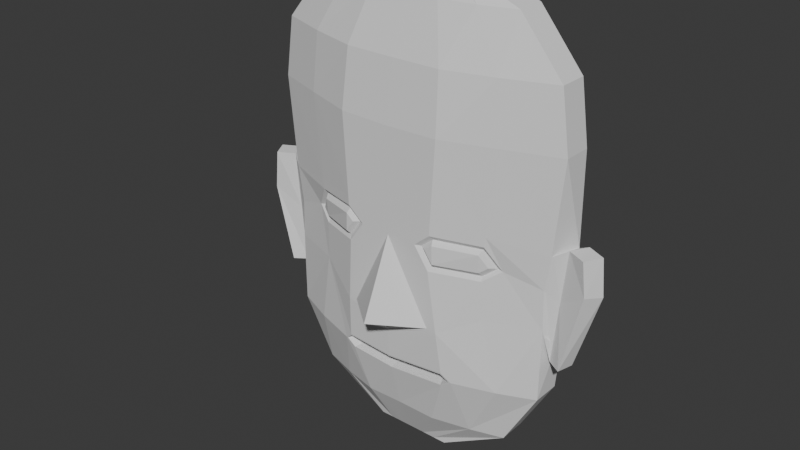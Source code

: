 # Source: gesicht2.blend  (saved by Blender 4.3.34; exported with 4.5.12 LTS)
import bpy
from mathutils import Matrix  # noqa: F401  (used for matrix-valued properties, if any)

bpy.ops.wm.read_factory_settings(use_empty=True)
scene = bpy.context.scene
scene.name = 'Scene'

# ---- collections
col_collection = bpy.data.collections.new('Collection'); scene.collection.children.link(col_collection)

# ---- world
world_world = bpy.data.worlds.new('World'); scene.world = world_world
world_world.use_nodes = True; world_world.node_tree.nodes.clear()
_N = world_world.node_tree.nodes; _L = world_world.node_tree.links
n0 = _N.new('ShaderNodeOutputWorld'); n0.name = 'World Output'; n0.location = (300, 300)
n1 = _N.new('ShaderNodeBackground'); n1.name = 'Background'; n1.location = (10, 300)
n1.inputs[0].default_value = (0.05088, 0.05088, 0.05088, 1.0)
_L.new(n1.outputs[0], n0.inputs[0])
n0.is_active_output = True
world_world.color = (0.05088, 0.05088, 0.05088)
world_world.sun_shadow_jitter_overblur = 0.0

# ---- meshes
me_cube_001 = bpy.data.meshes.new('Cube.001')
me_cube_001.from_pydata([(-0.4504, -0.08478, 0.2993), (-0.475, -0.08478, 0.5699), (-0.4771, -6.039e-08, 0.2993), (-0.475, -6.054e-08, 0.5699), (0.4212, -0.08478, 0.2993), (0.4464, -0.08478, 0.5699), (0.4485, -6.039e-08, 0.2993), (0.4464, -6.054e-08, 0.5699), (-0.4497, -0.08478, 0.7462), (-0.4497, -5.96e-08, 0.7462), (0.4211, -5.96e-08, 0.7462), (0.4211, -0.08478, 0.7462), (-0.3224, -0.08478, 0.9), (-0.3224, -5.96e-08, 0.9), (0.2938, -5.96e-08, 0.9), (0.2938, -0.08478, 0.9), (-0.1449, -0.08478, 0.9748), (-0.1449, -5.96e-08, 0.9748), (0.1163, -5.96e-08, 0.9748), (0.1163, -0.08478, 0.9748), (-0.4543, -5.96e-08, 0.07749), (-0.4372, -0.08478, 0.07749), (0.4258, -5.96e-08, 0.07749), (0.4093, -0.08478, 0.07749), (-0.4368, -5.96e-08, -0.1384), (-0.4363, -0.08478, -0.1385), (0.4077, -5.96e-08, -0.1385), (0.4077, -0.08478, -0.1385), (-0.3405, -5.96e-08, -0.3113), (-0.3376, -0.08478, -0.3118), (0.307, -5.96e-08, -0.3125), (0.308, -0.08478, -0.3121), (-0.1311, -5.96e-08, -0.4314), (-0.1311, -0.08478, -0.4315), (0.1025, -5.96e-08, -0.4315), (0.1025, -0.08478, -0.4315), (0.2931, -6.052e-08, 0.3258), (0.1393, -6.054e-08, 0.3311), (-0.01429, -6.054e-08, 0.286), (-0.1679, -6.054e-08, 0.3311), (-0.3216, -6.052e-08, 0.3258), (-0.3214, -6.054e-08, 0.5724), (-0.1679, -6.054e-08, 0.5734), (-0.01429, -6.054e-08, 0.5697), (0.1393, -6.054e-08, 0.5734), (0.2929, -6.054e-08, 0.5724), (-0.2917, -0.1465, 0.3258), (-0.1527, -0.1962, 0.3311), (-0.01429, -0.1962, 0.2627), (0.1243, -0.1962, 0.3311), (0.263, -0.1463, 0.3258), (0.2923, -0.1428, 0.5724), (0.1389, -0.1962, 0.5734), (-0.01429, -0.1962, 0.5697), (-0.1674, -0.1962, 0.5734), (-0.3209, -0.1427, 0.5724), (-0.3045, -5.96e-08, 0.7462), (-0.1594, -5.96e-08, 0.7462), (-0.01429, -5.96e-08, 0.7462), (0.1308, -5.96e-08, 0.7462), (0.276, -5.96e-08, 0.7462), (0.276, -0.1378, 0.7462), (0.1308, -0.1784, 0.7462), (-0.01429, -0.1802, 0.7462), (-0.1594, -0.1784, 0.7462), (-0.3045, -0.1378, 0.7462), (-0.2197, -5.96e-08, 0.9), (-0.117, -5.96e-08, 0.9), (-0.01429, -5.96e-08, 0.9), (0.08842, -5.96e-08, 0.9), (0.1911, -5.96e-08, 0.9), (0.1911, -0.115, 0.9), (0.08842, -0.1313, 0.9), (-0.01429, -0.1307, 0.9), (-0.117, -0.1313, 0.9), (-0.2197, -0.115, 0.9), (-0.1014, -5.96e-08, 0.9748), (-0.05783, -5.96e-08, 0.9748), (-0.01429, -5.96e-08, 0.9748), (0.02926, -5.96e-08, 0.9748), (0.0728, -5.96e-08, 0.9748), (0.0728, -0.08478, 0.9748), (0.02926, -0.08478, 0.9748), (-0.01429, -0.08478, 0.9748), (-0.05783, -0.08478, 0.9748), (-0.1014, -0.08478, 0.9748), (0.2736, -5.96e-08, 0.07916), (0.1328, -5.96e-08, 0.01347), (-0.01429, -5.96e-08, -0.0349), (-0.1826, -5.96e-08, 0.01878), (-0.3075, -5.96e-08, 0.07952), (-0.2829, -0.1432, 0.07916), (-0.1307, -0.1962, 0.01962), (-0.01429, -0.2965, 0.03301), (0.119, -0.1962, 0.02351), (0.2607, -0.1434, 0.07974), (0.2707, -5.96e-08, -0.1364), (0.1327, -5.96e-08, -0.1359), (-0.01429, -5.96e-08, -0.1438), (-0.1958, -5.96e-08, -0.1285), (-0.3435, -5.96e-08, -0.1288), (-0.3144, -0.1401, -0.1338), (0.3107, -0.1401, -0.1295), (0.1982, -5.96e-08, -0.3116), (0.09259, -5.96e-08, -0.3065), (-0.01429, -5.96e-08, -0.3036), (-0.1336, -5.96e-08, -0.3052), (-0.2478, -5.96e-08, -0.3065), (-0.2361, -0.1189, -0.3093), (-0.1264, -0.1466, -0.3076), (-0.01429, -0.1463, -0.305), (0.1027, -0.1466, -0.3062), (0.2146, -0.1189, -0.3076), (0.0636, -5.96e-08, -0.4313), (0.02465, -5.96e-08, -0.4311), (-0.01429, -5.96e-08, -0.431), (-0.05323, -5.96e-08, -0.4311), (-0.09217, -5.96e-08, -0.4313), (-0.09217, -0.08478, -0.4315), (-0.05323, -0.08478, -0.4314), (-0.01429, -0.08478, -0.4314), (0.02465, -0.08478, -0.4314), (0.0636, -0.08478, -0.4315), (0.4057, -0.08478, 0.1972), (-0.4338, -0.08478, 0.1889), (-0.1556, -0.1852, 0.2932), (-0.1478, -0.1955, 0.2012), (-0.1378, -0.1966, 0.2603), (0.2543, -0.1384, 0.2849), (0.2528, -0.1422, 0.1925), (0.2698, -0.1369, 0.2353), (-0.2787, -0.1334, 0.2029), (-0.2886, -0.1471, 0.2947), (-0.2976, -0.1374, 0.232), (0.1258, -0.1849, 0.2099), (0.1229, -0.1961, 0.3025), (0.1094, -0.1966, 0.2577), (-0.1559, -0.196, 0.01365), (-0.01429, -0.1962, -0.0349), (0.1487, -0.1961, 0.01879), (-0.01428, -0.1962, 0.286), (-0.01429, -0.1988, -0.02746), (-0.02302, -0.265, 0.02119), (-0.08447, -0.2118, 0.01444), (-0.02349, -0.2132, -0.01087), (-0.004926, -0.2132, -0.01086), (0.06529, -0.2118, 0.01574), (-0.005448, -0.265, 0.02118), (-0.08102, -0.179, 0.05848), (-0.02251, -0.2306, 0.06561), (-0.02282, -0.1804, 0.03327), (-0.005681, -0.1804, 0.03327), (0.05799, -0.179, 0.0595), (-0.00604, -0.2306, 0.0656), (-0.1549, -0.1806, -0.156), (-0.1604, -0.1898, -0.1105), (-0.1795, -0.1818, -0.1354), (-0.01435, -0.1838, -0.1632), (-0.01429, -0.1937, -0.1184), (0.1625, -0.1892, -0.1076), (0.1583, -0.1796, -0.1531), (0.1849, -0.1814, -0.1284), (-0.1855, -0.1809, -0.1356), (-0.1564, -0.1795, -0.1599), (-0.1587, -0.1892, -0.1146), (0.1913, -0.1804, -0.1287), (0.164, -0.1899, -0.1033), (0.1568, -0.1807, -0.1492), (-0.01429, -0.1829, -0.1672), (-0.01422, -0.1929, -0.1224), (-0.1095, -0.0678, -0.1393), (-0.1122, -0.07384, -0.1103), (0.1135, -0.07384, -0.1053), (0.1096, -0.06787, -0.1345), (-0.01077, -0.07007, -0.1444), (-0.01068, -0.07643, -0.1157), (-0.1269, -0.06863, -0.1248), (0.1293, -0.06836, -0.12), (-0.1037, -0.1962, 0.2646), (-0.1515, -0.1962, 0.3058), (-0.1546, -0.1848, 0.2129), (0.3013, -0.1183, 0.229), (0.2602, -0.1466, 0.2969), (0.25, -0.1338, 0.2049), (-0.3292, -0.1191, 0.225), (-0.2812, -0.1419, 0.1905), (-0.2823, -0.1388, 0.283), (0.07522, -0.1962, 0.2623), (0.1191, -0.1955, 0.198), (0.1271, -0.1852, 0.29), (-0.12, -0.1853, 0.2625), (-0.1601, -0.1965, 0.2794), (-0.1619, -0.1964, 0.2257), (0.2863, -0.1161, 0.232), (0.2479, -0.1525, 0.2718), (0.247, -0.1478, 0.2183), (-0.3141, -0.1167, 0.2284), (-0.276, -0.1473, 0.2165), (-0.2756, -0.153, 0.2701), (0.09155, -0.1853, 0.2601), (0.1331, -0.1965, 0.2229), (0.1316, -0.1964, 0.2764), (-0.5119, -0.01106, 0.3184), (-0.4852, -0.06002, 0.3184), (0.456, -0.06001, 0.3185), (0.4834, -0.01104, 0.3185), (-0.4891, -0.01106, -0.02156), (-0.4501, -0.06002, -0.02156), (0.4222, -0.06001, -0.0214), (0.4606, -0.01104, -0.0214), (-0.4686, -0.06002, 0.1491), (0.4406, -0.06001, 0.162), (-0.5653, -0.03399, 0.3162), (-0.538, -0.08295, 0.3162), (0.5088, -0.08291, 0.3164), (0.5367, -0.03394, 0.3164), (-0.5031, -0.03399, -0.02376), (-0.4898, -0.08295, -0.02376), (0.4619, -0.08291, -0.02353), (0.4745, -0.03394, -0.02353), (-0.5479, -0.08295, 0.2029), (0.5198, -0.08291, 0.2159), (-0.5715, -0.03399, 0.1911), (0.546, -0.03394, 0.2076), (-0.1528, -0.1753, -0.1552), (-0.01418, -0.1785, -0.1623), (0.1547, -0.1754, -0.1485), (0.1602, -0.1838, -0.1075), (0.1824, -0.1761, -0.128), (-0.1771, -0.1765, -0.1349), (-0.01406, -0.1875, -0.1221), (-0.1566, -0.1838, -0.1144), (-0.1433, -0.1961, 0.01664), (0.1338, -0.1961, 0.02115), (-0.01429, -0.1962, 0.2744), (-0.01429, -0.1975, -0.03118), (-0.01513, -0.2935, 0.03188), (-0.1263, -0.1977, 0.01913), (-0.01517, -0.2001, -0.02588), (-0.01291, -0.2009, -0.02503), (0.1112, -0.1984, 0.02237), (-0.013, -0.2919, 0.03127), (0.411, -0.08146, 0.06424), (0.4104, -0.08146, 0.1925), (0.4532, -0.00148, 0.3019), (0.4304, -0.00148, 0.06424), (0.4259, -0.08146, 0.3019), (-0.4392, -0.08106, 0.06258), (-0.4596, -0.001665, 0.06258), (-0.439, -0.08106, 0.1829), (-0.4824, -0.001665, 0.3022), (-0.4557, -0.08106, 0.3022), (-0.1556, -0.1852, 0.2932), (-0.12, -0.1853, 0.2625), (-0.1546, -0.1848, 0.2129), (-0.2787, -0.1334, 0.2029), (-0.3141, -0.1167, 0.2284), (-0.2823, -0.1388, 0.283), (0.2543, -0.1384, 0.2849), (0.2863, -0.1161, 0.232), (0.25, -0.1338, 0.2049), (0.1258, -0.1849, 0.2099), (0.09155, -0.1853, 0.2601), (0.1271, -0.1852, 0.29)], [], [(0, 1, 3, 2), (36, 45, 7, 6), (6, 7, 5, 4), (46, 55, 1, 0), (36, 6, 22, 86), (5, 7, 10, 11), (61, 11, 15, 71), (3, 1, 8, 9), (51, 5, 11, 61), (41, 3, 9, 56), (15, 14, 18, 19), (56, 9, 13, 66), (11, 10, 14, 15), (9, 8, 12, 13), (76, 17, 16, 85), (13, 12, 16, 17), (71, 15, 19, 81), (66, 13, 17, 76), (91, 21, 25, 101), (243, 242, 208, 211), (248, 247, 207, 206), (188, 187, 140, 139), (26, 27, 31, 30), (86, 22, 26, 96), (22, 23, 27, 26), (21, 20, 24, 25), (29, 28, 32, 33), (25, 24, 28, 29), (101, 25, 29, 108), (96, 26, 30, 103), (113, 34, 35, 122), (108, 29, 33, 118), (103, 30, 34, 113), (30, 31, 35, 34), (28, 107, 117, 32), (107, 106, 116, 117), (106, 105, 115, 116), (105, 104, 114, 115), (104, 103, 113, 114), (31, 112, 122, 35), (112, 111, 121, 122), (111, 110, 120, 121), (110, 109, 119, 120), (109, 108, 118, 119), (32, 117, 118, 33), (117, 116, 119, 118), (116, 115, 120, 119), (115, 114, 121, 120), (114, 113, 122, 121), (24, 100, 107, 28), (100, 99, 106, 107), (99, 98, 105, 106), (98, 97, 104, 105), (97, 96, 103, 104), (27, 102, 112, 31), (95, 139, 166, 165, 102), (139, 138, 158, 166), (138, 137, 155, 158), (20, 90, 100, 24), (90, 89, 99, 100), (89, 88, 98, 99), (88, 87, 97, 98), (87, 86, 96, 97), (185, 184, 124, 21, 91), (4, 50, 182, 181, 123), (48, 92, 93), (129, 188, 139, 95), (23, 95, 102, 27), (102, 165, 160, 111, 112), (160, 168, 110, 111), (168, 163, 109, 110), (163, 162, 101, 108, 109), (14, 70, 80, 18), (70, 69, 79, 80), (69, 68, 78, 79), (68, 67, 77, 78), (67, 66, 76, 77), (12, 75, 85, 16), (75, 74, 84, 85), (74, 73, 83, 84), (73, 72, 82, 83), (72, 71, 81, 82), (18, 80, 81, 19), (80, 79, 82, 81), (79, 78, 83, 82), (78, 77, 84, 83), (77, 76, 85, 84), (10, 60, 70, 14), (60, 59, 69, 70), (59, 58, 68, 69), (58, 57, 67, 68), (57, 56, 66, 67), (7, 45, 60, 10), (45, 44, 59, 60), (44, 43, 58, 59), (43, 42, 57, 58), (42, 41, 56, 57), (1, 55, 65, 8), (55, 54, 64, 65), (54, 53, 63, 64), (53, 52, 62, 63), (52, 51, 61, 62), (8, 65, 75, 12), (65, 64, 74, 75), (64, 63, 73, 74), (63, 62, 72, 73), (62, 61, 71, 72), (2, 40, 90, 20), (40, 39, 89, 90), (39, 38, 88, 89), (38, 37, 87, 88), (37, 36, 86, 87), (4, 5, 51, 50), (50, 51, 52, 49), (49, 52, 53, 140), (140, 53, 54, 47), (47, 54, 55, 46), (2, 3, 41, 40), (40, 41, 42, 39), (39, 42, 43, 38), (38, 43, 44, 37), (37, 44, 45, 36), (47, 46, 132, 179), (94, 48, 93), (179, 178, 140, 47), (50, 49, 135, 182), (123, 181, 129, 95, 23), (137, 140, 178, 126), (49, 140, 187, 135), (46, 0, 124, 184, 132), (191, 192, 127), (194, 195, 130), (197, 198, 133), (200, 201, 136), (197, 192, 191, 198), (200, 195, 194, 201), (126, 185, 91, 137), (144, 142, 149, 150), (233, 235, 138, 139), (232, 234, 140, 137), (234, 233, 139, 140), (235, 232, 137, 138), (147, 145, 151, 153), (236, 237, 143, 142), (237, 238, 144, 143), (238, 236, 142, 144), (239, 240, 146, 145), (240, 241, 147, 146), (241, 239, 145, 147), (149, 148, 150), (151, 152, 153), (146, 147, 153, 152), (145, 146, 152, 151), (143, 144, 150, 148), (142, 143, 148, 149), (229, 224, 170, 176), (228, 227, 172, 177), (224, 225, 174, 170), (225, 226, 173, 174), (137, 91, 101, 162, 155), (154, 156, 162, 163), (156, 164, 155, 162), (159, 161, 165, 166), (161, 167, 160, 165), (157, 154, 163, 168), (164, 169, 158, 155), (167, 157, 168, 160), (169, 159, 166, 158), (170, 171, 176), (172, 173, 177), (170, 174, 175, 171), (174, 173, 172, 175), (227, 230, 175, 172), (230, 231, 171, 175), (226, 228, 177, 173), (231, 229, 176, 171), (125, 190, 178, 179), (190, 180, 126, 178), (128, 193, 181, 182), (193, 183, 129, 181), (131, 196, 184, 185), (196, 186, 132, 184), (134, 199, 187, 188), (199, 189, 135, 187), (180, 131, 185, 126), (186, 125, 179, 132), (183, 134, 188, 129), (189, 128, 182, 135), (252, 253, 190, 125), (253, 254, 180, 190), (258, 259, 193, 128), (259, 260, 183, 193), (255, 256, 196, 131), (256, 257, 186, 196), (261, 262, 199, 134), (262, 263, 189, 199), (254, 255, 131, 180), (257, 252, 125, 186), (260, 261, 134, 183), (263, 258, 128, 189), (206, 207, 217, 216), (202, 206, 216, 222, 212), (247, 249, 210, 207), (245, 244, 205, 209), (251, 250, 202, 203), (244, 246, 204, 205), (250, 248, 206, 202), (242, 245, 209, 208), (249, 251, 203, 210), (246, 243, 211, 204), (213, 212, 222, 220), (215, 214, 221, 223), (207, 210, 220, 217), (210, 203, 213, 220), (208, 209, 219, 218), (203, 202, 212, 213), (211, 208, 218, 221), (209, 205, 215, 223, 219), (205, 204, 214, 215), (204, 211, 221, 214), (220, 222, 216, 217), (223, 221, 218, 219), (164, 156, 229, 231), (167, 161, 228, 226), (169, 164, 231, 230), (159, 169, 230, 227), (157, 167, 226, 225), (154, 157, 225, 224), (161, 159, 227, 228), (156, 154, 224, 229), (141, 92, 232, 235), (48, 94, 233, 234), (92, 48, 234, 232), (94, 141, 235, 233), (141, 93, 236, 238), (92, 141, 238, 237), (93, 92, 237, 236), (93, 141, 239, 241), (94, 93, 241, 240), (141, 94, 240, 239), (4, 123, 243, 246), (23, 22, 245, 242), (6, 4, 246, 244), (22, 6, 244, 245), (123, 23, 242, 243), (124, 0, 251, 249), (2, 20, 248, 250), (0, 2, 250, 251), (21, 124, 249, 247), (20, 21, 247, 248), (198, 191, 252, 257), (192, 197, 255, 254), (133, 198, 257, 256), (197, 133, 256, 255), (127, 192, 254, 253), (191, 127, 253, 252), (201, 194, 258, 263), (195, 200, 261, 260), (136, 201, 263, 262), (200, 136, 262, 261), (130, 195, 260, 259), (194, 130, 259, 258)])
_uv = me_cube_001.uv_layers.new(name='UVMap')
_uv.uv.foreach_set('vector', [0.375, 0.0, 0.625, 0.0, 0.625, 0.25, 0.375, 0.25, 0.375, 0.4583, 0.625, 0.4583, 0.625, 0.5, 0.375, 0.5, 0.375, 0.5, 0.625, 0.5, 0.625, 0.75, 0.375, 0.75, 0.375, 0.9583, 0.625, 0.9583, 0.625, 1.0, 0.375, 1.0, 0.375, 0.4583, 0.375, 0.5, 0.375, 0.5, 0.375, 0.4583, 0.625, 0.75, 0.625, 0.5, 0.625, 0.5, 0.625, 0.75, 0.625, 0.7917, 0.625, 0.75, 0.625, 0.75, 0.625, 0.7917, 0.625, 0.25, 0.625, 0.0, 0.625, 0.0, 0.625, 0.25, 0.625, 0.7917, 0.625, 0.75, 0.625, 0.75, 0.625, 0.7917, 0.625, 0.2917, 0.625, 0.25, 0.625, 0.25, 0.625, 0.2917, 0.625, 0.75, 0.625, 0.5, 0.625, 0.5, 0.625, 0.75, 0.625, 0.2917, 0.625, 0.25, 0.625, 0.25, 0.625, 0.2917, 0.625, 0.75, 0.625, 0.5, 0.625, 0.5, 0.625, 0.75, 0.625, 0.25, 0.625, 0.0, 0.625, 0.0, 0.625, 0.25, 0.8333, 0.5, 0.875, 0.5, 0.875, 0.75, 0.8333, 0.75, 0.625, 0.25, 0.625, 0.0, 0.625, 0.0, 0.625, 0.25, 0.625, 0.7917, 0.625, 0.75, 0.625, 0.75, 0.625, 0.7917, 0.625, 0.2917, 0.625, 0.25, 0.625, 0.25, 0.625, 0.2917, 0.375, 0.9583, 0.375, 1.0, 0.375, 1.0, 0.375, 0.9583, 0.375, 0.75, 0.375, 0.75, 0.375, 0.75, 0.375, 0.75, 0.375, 0.25, 0.375, 0.0, 0.375, 0.0, 0.375, 0.25, 0.375, 0.8333, 0.375, 0.8474, 0.375, 0.875, 0.375, 0.8333, 0.375, 0.5, 0.375, 0.75, 0.375, 0.75, 0.375, 0.5, 0.375, 0.4583, 0.375, 0.5, 0.375, 0.5, 0.375, 0.4583, 0.375, 0.5, 0.375, 0.75, 0.375, 0.75, 0.375, 0.5, 0.375, 0.0, 0.375, 0.25, 0.375, 0.25, 0.375, 0.0, 0.375, 0.0, 0.375, 0.25, 0.375, 0.25, 0.375, 0.0, 0.375, 0.0, 0.375, 0.25, 0.375, 0.25, 0.375, 0.0, 0.375, 0.9583, 0.375, 1.0, 0.375, 1.0, 0.375, 0.9583, 0.375, 0.4583, 0.375, 0.5, 0.375, 0.5, 0.375, 0.4583, 0.3333, 0.5, 0.375, 0.5, 0.375, 0.75, 0.3333, 0.75, 0.375, 0.9583, 0.375, 1.0, 0.375, 1.0, 0.375, 0.9583, 0.375, 0.4583, 0.375, 0.5, 0.375, 0.5, 0.375, 0.4583, 0.375, 0.5, 0.375, 0.75, 0.375, 0.75, 0.375, 0.5, 0.375, 0.25, 0.375, 0.2917, 0.375, 0.2917, 0.375, 0.25, 0.375, 0.2917, 0.375, 0.3333, 0.375, 0.3333, 0.375, 0.2917, 0.375, 0.3333, 0.375, 0.375, 0.375, 0.375, 0.375, 0.3333, 0.375, 0.375, 0.375, 0.4167, 0.375, 0.4167, 0.375, 0.375, 0.375, 0.4167, 0.375, 0.4583, 0.375, 0.4583, 0.375, 0.4167, 0.375, 0.75, 0.375, 0.7917, 0.375, 0.7917, 0.375, 0.75, 0.375, 0.7917, 0.375, 0.8333, 0.375, 0.8333, 0.375, 0.7917, 0.375, 0.8333, 0.375, 0.875, 0.375, 0.875, 0.375, 0.8333, 0.375, 0.875, 0.375, 0.9167, 0.375, 0.9167, 0.375, 0.875, 0.375, 0.9167, 0.375, 0.9583, 0.375, 0.9583, 0.375, 0.9167, 0.125, 0.5, 0.1667, 0.5, 0.1667, 0.75, 0.125, 0.75, 0.1667, 0.5, 0.2083, 0.5, 0.2083, 0.75, 0.1667, 0.75, 0.2083, 0.5, 0.25, 0.5, 0.25, 0.75, 0.2083, 0.75, 0.25, 0.5, 0.2917, 0.5, 0.2917, 0.75, 0.25, 0.75, 0.2917, 0.5, 0.3333, 0.5, 0.3333, 0.75, 0.2917, 0.75, 0.375, 0.25, 0.375, 0.2917, 0.375, 0.2917, 0.375, 0.25, 0.375, 0.2917, 0.375, 0.3333, 0.375, 0.3333, 0.375, 0.2917, 0.375, 0.3333, 0.375, 0.375, 0.375, 0.375, 0.375, 0.3333, 0.375, 0.375, 0.375, 0.4167, 0.375, 0.4167, 0.375, 0.375, 0.375, 0.4167, 0.375, 0.4583, 0.375, 0.4583, 0.375, 0.4167, 0.375, 0.75, 0.375, 0.7917, 0.375, 0.7917, 0.375, 0.75, 0.375, 0.7917, 0.375, 0.8333, 0.375, 0.8333, 0.375, 0.8263, 0.375, 0.7917, 0.375, 0.8333, 0.375, 0.875, 0.375, 0.875, 0.375, 0.8333, 0.375, 0.875, 0.375, 0.9167, 0.375, 0.9167, 0.375, 0.875, 0.375, 0.25, 0.375, 0.2917, 0.375, 0.2917, 0.375, 0.25, 0.375, 0.2917, 0.375, 0.3333, 0.375, 0.3333, 0.375, 0.2917, 0.375, 0.3333, 0.375, 0.375, 0.375, 0.375, 0.375, 0.3333, 0.375, 0.375, 0.375, 0.4167, 0.375, 0.4167, 0.375, 0.375, 0.375, 0.4167, 0.375, 0.4583, 0.375, 0.4583, 0.375, 0.4167, 0.375, 0.9583, 0.375, 0.972, 0.375, 1.0, 0.375, 1.0, 0.375, 0.9583, 0.375, 0.75, 0.375, 0.7917, 0.375, 0.7917, 0.375, 0.7779, 0.375, 0.75, 0.375, 0.875, 0.375, 0.9123, 0.375, 0.875, 0.375, 0.7917, 0.375, 0.8333, 0.375, 0.8333, 0.375, 0.7917, 0.375, 0.75, 0.375, 0.7917, 0.375, 0.7917, 0.375, 0.75, 0.375, 0.7917, 0.375, 0.8263, 0.375, 0.8333, 0.375, 0.8333, 0.375, 0.7917, 0.375, 0.8333, 0.375, 0.875, 0.375, 0.875, 0.375, 0.8333, 0.375, 0.875, 0.375, 0.9167, 0.375, 0.9167, 0.375, 0.875, 0.375, 0.9167, 0.375, 0.9233, 0.375, 0.9583, 0.375, 0.9583, 0.375, 0.9167, 0.625, 0.5, 0.625, 0.4583, 0.625, 0.4583, 0.625, 0.5, 0.625, 0.4583, 0.625, 0.4167, 0.625, 0.4167, 0.625, 0.4583, 0.625, 0.4167, 0.625, 0.375, 0.625, 0.375, 0.625, 0.4167, 0.625, 0.375, 0.625, 0.3333, 0.625, 0.3333, 0.625, 0.375, 0.625, 0.3333, 0.625, 0.2917, 0.625, 0.2917, 0.625, 0.3333, 0.625, 1.0, 0.625, 0.9583, 0.625, 0.9583, 0.625, 1.0, 0.625, 0.9583, 0.625, 0.9167, 0.625, 0.9167, 0.625, 0.9583, 0.625, 0.9167, 0.625, 0.875, 0.625, 0.875, 0.625, 0.9167, 0.625, 0.875, 0.625, 0.8333, 0.625, 0.8333, 0.625, 0.875, 0.625, 0.8333, 0.625, 0.7917, 0.625, 0.7917, 0.625, 0.8333, 0.625, 0.5, 0.6667, 0.5, 0.6667, 0.75, 0.625, 0.75, 0.6667, 0.5, 0.7083, 0.5, 0.7083, 0.75, 0.6667, 0.75, 0.7083, 0.5, 0.75, 0.5, 0.75, 0.75, 0.7083, 0.75, 0.75, 0.5, 0.7917, 0.5, 0.7917, 0.75, 0.75, 0.75, 0.7917, 0.5, 0.8333, 0.5, 0.8333, 0.75, 0.7917, 0.75, 0.625, 0.5, 0.625, 0.4583, 0.625, 0.4583, 0.625, 0.5, 0.625, 0.4583, 0.625, 0.4167, 0.625, 0.4167, 0.625, 0.4583, 0.625, 0.4167, 0.625, 0.375, 0.625, 0.375, 0.625, 0.4167, 0.625, 0.375, 0.625, 0.3333, 0.625, 0.3333, 0.625, 0.375, 0.625, 0.3333, 0.625, 0.2917, 0.625, 0.2917, 0.625, 0.3333, 0.625, 0.5, 0.625, 0.4583, 0.625, 0.4583, 0.625, 0.5, 0.625, 0.4583, 0.625, 0.4167, 0.625, 0.4167, 0.625, 0.4583, 0.625, 0.4167, 0.625, 0.375, 0.625, 0.375, 0.625, 0.4167, 0.625, 0.375, 0.625, 0.3333, 0.625, 0.3333, 0.625, 0.375, 0.625, 0.3333, 0.625, 0.2917, 0.625, 0.2917, 0.625, 0.3333, 0.625, 1.0, 0.625, 0.9583, 0.625, 0.9583, 0.625, 1.0, 0.625, 0.9583, 0.625, 0.9167, 0.625, 0.9167, 0.625, 0.9583, 0.625, 0.9167, 0.625, 0.875, 0.625, 0.875, 0.625, 0.9167, 0.625, 0.875, 0.625, 0.8333, 0.625, 0.8333, 0.625, 0.875, 0.625, 0.8333, 0.625, 0.7917, 0.625, 0.7917, 0.625, 0.8333, 0.625, 1.0, 0.625, 0.9583, 0.625, 0.9583, 0.625, 1.0, 0.625, 0.9583, 0.625, 0.9167, 0.625, 0.9167, 0.625, 0.9583, 0.625, 0.9167, 0.625, 0.875, 0.625, 0.875, 0.625, 0.9167, 0.625, 0.875, 0.625, 0.8333, 0.625, 0.8333, 0.625, 0.875, 0.625, 0.8333, 0.625, 0.7917, 0.625, 0.7917, 0.625, 0.8333, 0.375, 0.25, 0.375, 0.2917, 0.375, 0.2917, 0.375, 0.25, 0.375, 0.2917, 0.375, 0.3333, 0.375, 0.3333, 0.375, 0.2917, 0.375, 0.3333, 0.375, 0.375, 0.375, 0.375, 0.375, 0.3333, 0.375, 0.375, 0.375, 0.4167, 0.375, 0.4167, 0.375, 0.375, 0.375, 0.4167, 0.375, 0.4583, 0.375, 0.4583, 0.375, 0.4167, 0.375, 0.75, 0.625, 0.75, 0.625, 0.7917, 0.375, 0.7917, 0.375, 0.7917, 0.625, 0.7917, 0.625, 0.8333, 0.375, 0.8333, 0.375, 0.8333, 0.625, 0.8333, 0.625, 0.875, 0.375, 0.875, 0.375, 0.875, 0.625, 0.875, 0.625, 0.9167, 0.375, 0.9167, 0.375, 0.9167, 0.625, 0.9167, 0.625, 0.9583, 0.375, 0.9583, 0.375, 0.25, 0.625, 0.25, 0.625, 0.2917, 0.375, 0.2917, 0.375, 0.2917, 0.625, 0.2917, 0.625, 0.3333, 0.375, 0.3333, 0.375, 0.3333, 0.625, 0.3333, 0.625, 0.375, 0.375, 0.375, 0.375, 0.375, 0.625, 0.375, 0.625, 0.4167, 0.375, 0.4167, 0.375, 0.4167, 0.625, 0.4167, 0.625, 0.4583, 0.375, 0.4583, 0.375, 0.9167, 0.375, 0.9583, 0.375, 0.9583, 0.375, 0.9167, 0.375, 0.8377, 0.375, 0.875, 0.375, 0.875, 0.375, 0.9167, 0.375, 0.9025, 0.375, 0.875, 0.375, 0.9167, 0.375, 0.7917, 0.375, 0.8333, 0.375, 0.8333, 0.375, 0.7917, 0.375, 0.75, 0.375, 0.7779, 0.375, 0.7917, 0.375, 0.7917, 0.375, 0.75, 0.375, 0.9167, 0.375, 0.875, 0.375, 0.9025, 0.375, 0.9167, 0.375, 0.8333, 0.375, 0.875, 0.375, 0.8474, 0.375, 0.8333, 0.375, 0.9583, 0.375, 1.0, 0.375, 1.0, 0.375, 0.972, 0.375, 0.9583, 0.375, 0.9192, 0.375, 0.9202, 0.375, 0.9129, 0.375, 0.7951, 0.375, 0.7941, 0.375, 0.7876, 0.375, 0.9561, 0.375, 0.9547, 0.375, 0.9624, 0.375, 0.8298, 0.375, 0.8307, 0.375, 0.8371, 0.375, 0.9561, 0.375, 0.9202, 0.375, 0.9192, 0.375, 0.9547, 0.375, 0.8298, 0.375, 0.7941, 0.375, 0.7951, 0.375, 0.8307, 0.375, 0.9167, 0.375, 0.9583, 0.375, 0.9583, 0.375, 0.9167, 0.375, 0.8785, 0.375, 0.8785, 0.375, 0.8785, 0.375, 0.8785, 0.375, 0.8355, 0.375, 0.875, 0.375, 0.875, 0.375, 0.8333, 0.375, 0.9145, 0.375, 0.875, 0.375, 0.875, 0.375, 0.9167, 0.375, 0.875, 0.375, 0.8355, 0.375, 0.8333, 0.375, 0.875, 0.375, 0.875, 0.375, 0.9145, 0.375, 0.9167, 0.375, 0.875, 0.375, 0.8715, 0.375, 0.8715, 0.375, 0.8715, 0.375, 0.8715, 0.375, 0.8753, 0.375, 0.9116, 0.375, 0.9042, 0.375, 0.8785, 0.375, 0.9116, 0.375, 0.8753, 0.375, 0.8785, 0.375, 0.9042, 0.375, 0.8753, 0.375, 0.8753, 0.375, 0.8785, 0.375, 0.8785, 0.375, 0.8745, 0.375, 0.8389, 0.375, 0.8458, 0.375, 0.8715, 0.375, 0.8389, 0.375, 0.8745, 0.375, 0.8715, 0.375, 0.8458, 0.375, 0.8745, 0.375, 0.8745, 0.375, 0.8715, 0.375, 0.8715, 0.375, 0.8785, 0.375, 0.9042, 0.375, 0.8785, 0.375, 0.8715, 0.375, 0.8458, 0.375, 0.8715, 0.375, 0.8458, 0.375, 0.8715, 0.375, 0.8715, 0.375, 0.8458, 0.375, 0.8715, 0.375, 0.8458, 0.375, 0.8458, 0.375, 0.8715, 0.375, 0.9042, 0.375, 0.8785, 0.375, 0.8785, 0.375, 0.9042, 0.375, 0.8785, 0.375, 0.9042, 0.375, 0.9042, 0.375, 0.8785, 0.375, 0.9217, 0.375, 0.9161, 0.375, 0.9161, 0.375, 0.9217, 0.375, 0.8281, 0.375, 0.8336, 0.375, 0.8336, 0.375, 0.8281, 0.375, 0.9161, 0.375, 0.875, 0.375, 0.875, 0.375, 0.9161, 0.375, 0.875, 0.375, 0.8338, 0.375, 0.8338, 0.375, 0.875, 0.375, 0.9167, 0.375, 0.9583, 0.375, 0.9583, 0.375, 0.9233, 0.375, 0.9167, 0.375, 0.9161, 0.375, 0.9217, 0.375, 0.9233, 0.375, 0.9167, 0.375, 0.9217, 0.375, 0.9163, 0.375, 0.9159, 0.375, 0.9233, 0.375, 0.8336, 0.375, 0.8281, 0.375, 0.8263, 0.375, 0.8333, 0.375, 0.8281, 0.375, 0.8338, 0.375, 0.8358, 0.375, 0.8263, 0.375, 0.875, 0.375, 0.9161, 0.375, 0.9167, 0.375, 0.875, 0.375, 0.9163, 0.375, 0.875, 0.375, 0.875, 0.375, 0.9167, 0.375, 0.8338, 0.375, 0.875, 0.375, 0.875, 0.375, 0.8333, 0.375, 0.875, 0.375, 0.8336, 0.375, 0.8333, 0.375, 0.875, 0.375, 0.9161, 0.375, 0.9163, 0.375, 0.9217, 0.375, 0.8336, 0.375, 0.8338, 0.375, 0.8281, 0.375, 0.9161, 0.375, 0.875, 0.375, 0.875, 0.375, 0.9163, 0.375, 0.875, 0.375, 0.8338, 0.375, 0.8336, 0.375, 0.875, 0.375, 0.8336, 0.375, 0.875, 0.375, 0.875, 0.375, 0.8336, 0.375, 0.875, 0.375, 0.9163, 0.375, 0.9163, 0.375, 0.875, 0.375, 0.8338, 0.375, 0.8281, 0.375, 0.8281, 0.375, 0.8338, 0.375, 0.9163, 0.375, 0.9217, 0.375, 0.9217, 0.375, 0.9163, 0.375, 0.9179, 0.375, 0.9076, 0.375, 0.9025, 0.375, 0.9167, 0.375, 0.9076, 0.375, 0.9184, 0.375, 0.9169, 0.375, 0.9025, 0.375, 0.7933, 0.375, 0.7826, 0.375, 0.7779, 0.375, 0.7917, 0.375, 0.7826, 0.375, 0.7928, 0.375, 0.7919, 0.375, 0.7779, 0.375, 0.9573, 0.375, 0.9674, 0.375, 0.972, 0.375, 0.9583, 0.375, 0.9674, 0.375, 0.9566, 0.375, 0.9587, 0.375, 0.972, 0.375, 0.8317, 0.375, 0.8425, 0.375, 0.8474, 0.375, 0.8333, 0.375, 0.8425, 0.375, 0.8321, 0.375, 0.8337, 0.375, 0.8474, 0.375, 0.9184, 0.375, 0.9573, 0.375, 0.9583, 0.375, 0.9167, 0.375, 0.9566, 0.375, 0.9179, 0.375, 0.9167, 0.375, 0.9583, 0.375, 0.7928, 0.375, 0.8317, 0.375, 0.8333, 0.375, 0.7917, 0.375, 0.8321, 0.375, 0.7933, 0.375, 0.7917, 0.375, 0.8333, 0.375, 0.9179, 0.375, 0.9076, 0.375, 0.9076, 0.375, 0.9179, 0.375, 0.9076, 0.375, 0.9184, 0.375, 0.9184, 0.375, 0.9076, 0.375, 0.7933, 0.375, 0.7826, 0.375, 0.7826, 0.375, 0.7933, 0.375, 0.7826, 0.375, 0.7928, 0.375, 0.7928, 0.375, 0.7826, 0.375, 0.9573, 0.375, 0.9674, 0.375, 0.9674, 0.375, 0.9573, 0.375, 0.9674, 0.375, 0.9566, 0.375, 0.9566, 0.375, 0.9674, 0.375, 0.8317, 0.375, 0.8425, 0.375, 0.8425, 0.375, 0.8317, 0.375, 0.8425, 0.375, 0.8321, 0.375, 0.8321, 0.375, 0.8425, 0.375, 0.9184, 0.375, 0.9573, 0.375, 0.9573, 0.375, 0.9184, 0.375, 0.9566, 0.375, 0.9179, 0.375, 0.9179, 0.375, 0.9566, 0.375, 0.7928, 0.375, 0.8317, 0.375, 0.8317, 0.375, 0.7928, 0.375, 0.8321, 0.375, 0.7933, 0.375, 0.7933, 0.375, 0.8321, 0.375, 0.25, 0.375, 0.0, 0.375, 0.0, 0.375, 0.25, 0.375, 0.25, 0.375, 0.25, 0.375, 0.25, 0.375, 0.25, 0.375, 0.25, 0.375, 1.0, 0.375, 1.0, 0.375, 1.0, 0.375, 1.0, 0.375, 0.5, 0.375, 0.5, 0.375, 0.5, 0.375, 0.5, 0.375, 0.0, 0.375, 0.25, 0.375, 0.25, 0.375, 0.0, 0.375, 0.5, 0.375, 0.75, 0.375, 0.75, 0.375, 0.5, 0.375, 0.25, 0.375, 0.25, 0.375, 0.25, 0.375, 0.25, 0.375, 0.75, 0.375, 0.5, 0.375, 0.5, 0.375, 0.75, 0.375, 1.0, 0.375, 1.0, 0.375, 1.0, 0.375, 1.0, 0.375, 0.75, 0.375, 0.75, 0.375, 0.75, 0.375, 0.75, 0.375, 0.0, 0.375, 0.25, 0.375, 0.25, 0.375, 0.0, 0.375, 0.5, 0.375, 0.75, 0.375, 0.75, 0.375, 0.5, 0.375, 1.0, 0.375, 1.0, 0.375, 1.0, 0.375, 1.0, 0.375, 1.0, 0.375, 1.0, 0.375, 1.0, 0.375, 1.0, 0.375, 0.75, 0.375, 0.5, 0.375, 0.5, 0.375, 0.75, 0.375, 0.0, 0.375, 0.25, 0.375, 0.25, 0.375, 0.0, 0.375, 0.75, 0.375, 0.75, 0.375, 0.75, 0.375, 0.75, 0.375, 0.5, 0.375, 0.5, 0.375, 0.5, 0.375, 0.5, 0.375, 0.5, 0.375, 0.5, 0.375, 0.75, 0.375, 0.75, 0.375, 0.5, 0.375, 0.75, 0.375, 0.75, 0.375, 0.75, 0.375, 0.75, 0.375, 0.0, 0.375, 0.25, 0.375, 0.25, 0.375, 0.0, 0.375, 0.5, 0.375, 0.75, 0.375, 0.75, 0.375, 0.5, 0.375, 0.9163, 0.375, 0.9217, 0.375, 0.9217, 0.375, 0.9163, 0.375, 0.8338, 0.375, 0.8281, 0.375, 0.8281, 0.375, 0.8338, 0.375, 0.875, 0.375, 0.9163, 0.375, 0.9163, 0.375, 0.875, 0.375, 0.8336, 0.375, 0.875, 0.375, 0.875, 0.375, 0.8336, 0.375, 0.875, 0.375, 0.8338, 0.375, 0.8338, 0.375, 0.875, 0.375, 0.9161, 0.375, 0.875, 0.375, 0.875, 0.375, 0.9161, 0.375, 0.8281, 0.375, 0.8336, 0.375, 0.8336, 0.375, 0.8281, 0.375, 0.9217, 0.375, 0.9161, 0.375, 0.9161, 0.375, 0.9217, 0.375, 0.875, 0.375, 0.9123, 0.375, 0.9145, 0.375, 0.875, 0.375, 0.875, 0.375, 0.8377, 0.375, 0.8355, 0.375, 0.875, 0.375, 0.9123, 0.375, 0.875, 0.375, 0.875, 0.375, 0.9145, 0.375, 0.8377, 0.375, 0.875, 0.375, 0.875, 0.375, 0.8355, 0.375, 0.875, 0.375, 0.875, 0.375, 0.8753, 0.375, 0.8753, 0.375, 0.9123, 0.375, 0.875, 0.375, 0.8753, 0.375, 0.9116, 0.375, 0.875, 0.375, 0.9123, 0.375, 0.9116, 0.375, 0.8753, 0.375, 0.875, 0.375, 0.875, 0.375, 0.8745, 0.375, 0.8745, 0.375, 0.8377, 0.375, 0.875, 0.375, 0.8745, 0.375, 0.8389, 0.375, 0.875, 0.375, 0.8377, 0.375, 0.8389, 0.375, 0.8745, 0.375, 0.75, 0.375, 0.75, 0.375, 0.75, 0.375, 0.75, 0.375, 0.75, 0.375, 0.5, 0.375, 0.5, 0.375, 0.75, 0.375, 0.5, 0.375, 0.75, 0.375, 0.75, 0.375, 0.5, 0.375, 0.5, 0.375, 0.5, 0.375, 0.5, 0.375, 0.5, 0.375, 0.75, 0.375, 0.75, 0.375, 0.75, 0.375, 0.75, 0.375, 1.0, 0.375, 1.0, 0.375, 1.0, 0.375, 1.0, 0.375, 0.25, 0.375, 0.25, 0.375, 0.25, 0.375, 0.25, 0.375, 0.0, 0.375, 0.25, 0.375, 0.25, 0.375, 0.0, 0.375, 1.0, 0.375, 1.0, 0.375, 1.0, 0.375, 1.0, 0.375, 0.25, 0.375, 0.0, 0.375, 0.0, 0.375, 0.25, 0.375, 0.9547, 0.375, 0.9192, 0.375, 0.9179, 0.375, 0.9566, 0.375, 0.9202, 0.375, 0.9561, 0.375, 0.9573, 0.375, 0.9184, 0.375, 0.9624, 0.375, 0.9547, 0.375, 0.9566, 0.375, 0.9674, 0.375, 0.9561, 0.375, 0.9624, 0.375, 0.9674, 0.375, 0.9573, 0.375, 0.9129, 0.375, 0.9202, 0.375, 0.9184, 0.375, 0.9076, 0.375, 0.9192, 0.375, 0.9129, 0.375, 0.9076, 0.375, 0.9179, 0.375, 0.8307, 0.375, 0.7951, 0.375, 0.7933, 0.375, 0.8321, 0.375, 0.7941, 0.375, 0.8298, 0.375, 0.8317, 0.375, 0.7928, 0.375, 0.8371, 0.375, 0.8307, 0.375, 0.8321, 0.375, 0.8425, 0.375, 0.8298, 0.375, 0.8371, 0.375, 0.8425, 0.375, 0.8317, 0.375, 0.7876, 0.375, 0.7941, 0.375, 0.7928, 0.375, 0.7826, 0.375, 0.7951, 0.375, 0.7876, 0.375, 0.7826, 0.375, 0.7933])
me_cube_001.update()

# ---- objects
ob_spahn = bpy.data.objects.new('spahn', me_cube_001)

# ---- transforms, parenting, visibility, modifiers, constraints
ob_spahn.location = (0.0, 0.0, 0.0)

# ---- collection membership
col_collection.objects.link(ob_spahn)

# ---- scene / render settings (as saved in the file)
scene.frame_start = 1; scene.frame_end = 250; scene.frame_set(1)
scene.render.engine = 'BLENDER_EEVEE_NEXT'
bpy.context.view_layer.update()

# ---- added for rendering (the .blend has no active camera and no usable light): camera, sun
cam_auto = bpy.data.cameras.new('AutoCamera')
cam_auto.lens = 50.0
cam_auto.sensor_width = 36.0
cam_auto.clip_end = 1000.0
ob_auto_camera = bpy.data.objects.new('AutoCamera', cam_auto)
scene.collection.objects.link(ob_auto_camera)
ob_auto_camera.location = (1.67169, -2.16955, 1.61916)
ob_auto_camera.rotation_euler = (1.09748, -7.21219e-08, 0.694738)
scene.camera = ob_auto_camera
light_auto_sun = bpy.data.lights.new('AutoSun', 'SUN')
light_auto_sun.energy = 3.0
light_auto_sun.angle = 0.0523599
ob_auto_sun = bpy.data.objects.new('AutoSun', light_auto_sun)
scene.collection.objects.link(ob_auto_sun)
ob_auto_sun.rotation_euler = (0.872665, 0.174533, 0.523599)
bpy.context.view_layer.update()
